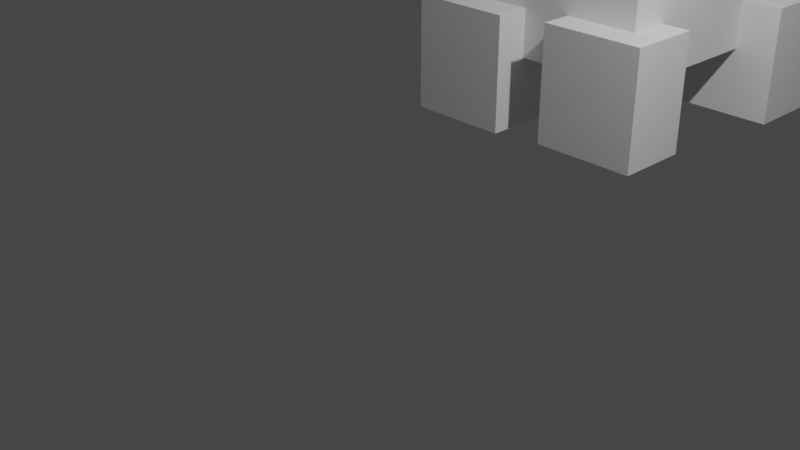 # Source: CreeperandEnderman.blend  (saved by Blender 2.93.21; exported with 4.5.12 LTS)
import bpy
from mathutils import Matrix  # noqa: F401  (used for matrix-valued properties, if any)

bpy.ops.wm.read_factory_settings(use_empty=True)
scene = bpy.context.scene
scene.name = 'Scene'

# ---- collections
col_collection = bpy.data.collections.new('Collection'); scene.collection.children.link(col_collection)

# ---- world
world_world = bpy.data.worlds.new('World'); scene.world = world_world
world_world.use_nodes = True; world_world.node_tree.nodes.clear()
_N = world_world.node_tree.nodes; _L = world_world.node_tree.links
n0 = _N.new('ShaderNodeOutputWorld'); n0.name = 'World Output'; n0.location = (300, 300)
n1 = _N.new('ShaderNodeBackground'); n1.name = 'Background'; n1.location = (10, 300)
n1.inputs[0].default_value = (0.05088, 0.05088, 0.05088, 1.0)
_L.new(n1.outputs[0], n0.inputs[0])
n0.is_active_output = True
world_world.color = (0.05088, 0.05088, 0.05088)
world_world.use_sun_shadow = False
world_world.sun_shadow_jitter_overblur = 0.0

# ---- cameras
cam_camera = bpy.data.cameras.new('Camera')
cam_camera.clip_end = 100.0
cam_camera.ortho_scale = 7.314

# ---- lights
light_light = bpy.data.lights.new('Light', 'POINT')
light_light.transmission_factor = 0.0
light_light.energy = 1000.0
light_light.shadow_soft_size = 0.1
light_light.shadow_maximum_resolution = 0.006
light_light.use_absolute_resolution = True

# ---- meshes
me_cube_006 = bpy.data.meshes.new('Cube.006')
me_cube_006.from_pydata([(-0.6845, -0.4844, -0.7734), (-0.6845, -0.4844, 0.7734), (-0.6845, 0.4844, -0.7734), (-0.6845, 0.4844, 0.7734), (0.6845, -0.4844, -0.7734), (0.6845, -0.4844, 0.7734), (0.6845, 0.4844, -0.7734), (0.6845, 0.4844, 0.7734)], [], [(0, 1, 3, 2), (2, 3, 7, 6), (6, 7, 5, 4), (4, 5, 1, 0), (2, 6, 4, 0), (7, 3, 1, 5)])
_uv = me_cube_006.uv_layers.new(name='UVMap')
_uv.uv.foreach_set('vector', [0.375, 0.0, 0.625, 0.0, 0.625, 0.25, 0.375, 0.25, 0.375, 0.25, 0.625, 0.25, 0.625, 0.5, 0.375, 0.5, 0.375, 0.5, 0.625, 0.5, 0.625, 0.75, 0.375, 0.75, 0.375, 0.75, 0.625, 0.75, 0.625, 1.0, 0.375, 1.0, 0.125, 0.5, 0.375, 0.5, 0.375, 0.75, 0.125, 0.75, 0.625, 0.5, 0.875, 0.5, 0.875, 0.75, 0.625, 0.75])
me_cube_006.use_remesh_fix_poles = True
me_cube_006.use_remesh_preserve_attributes = False
me_cube_006.update()
me_cube_008 = bpy.data.meshes.new('Cube.008')
me_cube_008.from_pydata([(-2.441, -2.582, -6.749), (-2.441, -2.582, 6.749), (-2.441, 2.582, -6.749), (-2.441, 2.582, 6.749), (2.441, -2.582, -6.749), (2.441, -2.582, 6.749), (2.441, 2.582, -6.749), (2.441, 2.582, 6.749)], [], [(0, 1, 3, 2), (2, 3, 7, 6), (6, 7, 5, 4), (4, 5, 1, 0), (2, 6, 4, 0), (7, 3, 1, 5)])
_uv = me_cube_008.uv_layers.new(name='UVMap')
_uv.uv.foreach_set('vector', [0.375, 0.0, 0.625, 0.0, 0.625, 0.25, 0.375, 0.25, 0.375, 0.25, 0.625, 0.25, 0.625, 0.5, 0.375, 0.5, 0.375, 0.5, 0.625, 0.5, 0.625, 0.75, 0.375, 0.75, 0.375, 0.75, 0.625, 0.75, 0.625, 1.0, 0.375, 1.0, 0.125, 0.5, 0.375, 0.5, 0.375, 0.75, 0.125, 0.75, 0.625, 0.5, 0.875, 0.5, 0.875, 0.75, 0.625, 0.75])
me_cube_008.use_remesh_fix_poles = True
me_cube_008.use_remesh_preserve_attributes = False
me_cube_008.update()
me_cube_009 = bpy.data.meshes.new('Cube.009')
me_cube_009.from_pydata([(-0.6845, -0.4844, -0.7734), (-0.6845, -0.4844, 0.7734), (-0.6845, 0.4844, -0.7734), (-0.6845, 0.4844, 0.7734), (0.6845, -0.4844, -0.7734), (0.6845, -0.4844, 0.7734), (0.6845, 0.4844, -0.7734), (0.6845, 0.4844, 0.7734)], [], [(0, 1, 3, 2), (2, 3, 7, 6), (6, 7, 5, 4), (4, 5, 1, 0), (2, 6, 4, 0), (7, 3, 1, 5)])
_uv = me_cube_009.uv_layers.new(name='UVMap')
_uv.uv.foreach_set('vector', [0.375, 0.0, 0.625, 0.0, 0.625, 0.25, 0.375, 0.25, 0.375, 0.25, 0.625, 0.25, 0.625, 0.5, 0.375, 0.5, 0.375, 0.5, 0.625, 0.5, 0.625, 0.75, 0.375, 0.75, 0.375, 0.75, 0.625, 0.75, 0.625, 1.0, 0.375, 1.0, 0.125, 0.5, 0.375, 0.5, 0.375, 0.75, 0.125, 0.75, 0.625, 0.5, 0.875, 0.5, 0.875, 0.75, 0.625, 0.75])
me_cube_009.use_remesh_fix_poles = True
me_cube_009.use_remesh_preserve_attributes = False
me_cube_009.update()
me_cube_010 = bpy.data.meshes.new('Cube.010')
me_cube_010.from_pydata([(-0.6845, -0.4844, -0.7734), (-0.6845, -0.4844, 0.7734), (-0.6845, 0.4844, -0.7734), (-0.6845, 0.4844, 0.7734), (0.6845, -0.4844, -0.7734), (0.6845, -0.4844, 0.7734), (0.6845, 0.4844, -0.7734), (0.6845, 0.4844, 0.7734)], [], [(0, 1, 3, 2), (2, 3, 7, 6), (6, 7, 5, 4), (4, 5, 1, 0), (2, 6, 4, 0), (7, 3, 1, 5)])
_uv = me_cube_010.uv_layers.new(name='UVMap')
_uv.uv.foreach_set('vector', [0.375, 0.0, 0.625, 0.0, 0.625, 0.25, 0.375, 0.25, 0.375, 0.25, 0.625, 0.25, 0.625, 0.5, 0.375, 0.5, 0.375, 0.5, 0.625, 0.5, 0.625, 0.75, 0.375, 0.75, 0.375, 0.75, 0.625, 0.75, 0.625, 1.0, 0.375, 1.0, 0.125, 0.5, 0.375, 0.5, 0.375, 0.75, 0.125, 0.75, 0.625, 0.5, 0.875, 0.5, 0.875, 0.75, 0.625, 0.75])
me_cube_010.use_remesh_fix_poles = True
me_cube_010.use_remesh_preserve_attributes = False
me_cube_010.update()
me_cube_011 = bpy.data.meshes.new('Cube.011')
me_cube_011.from_pydata([(-0.6845, -0.4844, -0.7734), (-0.6845, -0.4844, 0.7734), (-0.6845, 0.4844, -0.7734), (-0.6845, 0.4844, 0.7734), (0.6845, -0.4844, -0.7734), (0.6845, -0.4844, 0.7734), (0.6845, 0.4844, -0.7734), (0.6845, 0.4844, 0.7734)], [], [(0, 1, 3, 2), (2, 3, 7, 6), (6, 7, 5, 4), (4, 5, 1, 0), (2, 6, 4, 0), (7, 3, 1, 5)])
_uv = me_cube_011.uv_layers.new(name='UVMap')
_uv.uv.foreach_set('vector', [0.375, 0.0, 0.625, 0.0, 0.625, 0.25, 0.375, 0.25, 0.375, 0.25, 0.625, 0.25, 0.625, 0.5, 0.375, 0.5, 0.375, 0.5, 0.625, 0.5, 0.625, 0.75, 0.375, 0.75, 0.375, 0.75, 0.625, 0.75, 0.625, 1.0, 0.375, 1.0, 0.125, 0.5, 0.375, 0.5, 0.375, 0.75, 0.125, 0.75, 0.625, 0.5, 0.875, 0.5, 0.875, 0.75, 0.625, 0.75])
me_cube_011.use_remesh_fix_poles = True
me_cube_011.use_remesh_preserve_attributes = False
me_cube_011.update()
me_cube_012 = bpy.data.meshes.new('Cube.012')
me_cube_012.from_pydata([(-2.21, -1.794, -1.771), (-2.21, -1.794, 1.771), (-2.21, 1.794, -1.771), (-2.21, 1.794, 1.771), (2.21, -1.794, -1.771), (2.21, -1.794, 1.771), (2.21, 1.794, -1.771), (2.21, 1.794, 1.771)], [], [(0, 1, 3, 2), (2, 3, 7, 6), (6, 7, 5, 4), (4, 5, 1, 0), (2, 6, 4, 0), (7, 3, 1, 5)])
_uv = me_cube_012.uv_layers.new(name='UVMap')
_uv.uv.foreach_set('vector', [0.375, 0.0, 0.625, 0.0, 0.625, 0.25, 0.375, 0.25, 0.375, 0.25, 0.625, 0.25, 0.625, 0.5, 0.375, 0.5, 0.375, 0.5, 0.625, 0.5, 0.625, 0.75, 0.375, 0.75, 0.375, 0.75, 0.625, 0.75, 0.625, 1.0, 0.375, 1.0, 0.125, 0.5, 0.375, 0.5, 0.375, 0.75, 0.125, 0.75, 0.625, 0.5, 0.875, 0.5, 0.875, 0.75, 0.625, 0.75])
me_cube_012.use_remesh_fix_poles = True
me_cube_012.use_remesh_preserve_attributes = False
me_cube_012.update()
me_cube_013 = bpy.data.meshes.new('Cube.013')
me_cube_013.from_pydata([(-0.2313, -0.2313, -0.2313), (-0.2313, -0.2313, 0.2313), (-0.2313, 0.2313, -0.2313), (-0.2313, 0.2313, 0.2313), (0.2313, -0.2313, -0.2313), (0.2313, -0.2313, 0.2313), (0.2313, 0.2313, -0.2313), (0.2313, 0.2313, 0.2313)], [], [(0, 1, 3, 2), (2, 3, 7, 6), (6, 7, 5, 4), (4, 5, 1, 0), (2, 6, 4, 0), (7, 3, 1, 5)])
_uv = me_cube_013.uv_layers.new(name='UVMap')
_uv.uv.foreach_set('vector', [0.375, 0.0, 0.625, 0.0, 0.625, 0.25, 0.375, 0.25, 0.375, 0.25, 0.625, 0.25, 0.625, 0.5, 0.375, 0.5, 0.375, 0.5, 0.625, 0.5, 0.625, 0.75, 0.375, 0.75, 0.375, 0.75, 0.625, 0.75, 0.625, 1.0, 0.375, 1.0, 0.125, 0.5, 0.375, 0.5, 0.375, 0.75, 0.125, 0.75, 0.625, 0.5, 0.875, 0.5, 0.875, 0.75, 0.625, 0.75])
me_cube_013.use_remesh_fix_poles = True
me_cube_013.use_remesh_preserve_attributes = False
me_cube_013.update()
me_cube_014 = bpy.data.meshes.new('Cube.014')
me_cube_014.from_pydata([(-0.2313, -0.2313, -0.2313), (-0.2313, -0.2313, 0.2313), (-0.2313, 0.2313, -0.2313), (-0.2313, 0.2313, 0.2313), (0.2313, -0.2313, -0.2313), (0.2313, -0.2313, 0.2313), (0.2313, 0.2313, -0.2313), (0.2313, 0.2313, 0.2313)], [], [(0, 1, 3, 2), (2, 3, 7, 6), (6, 7, 5, 4), (4, 5, 1, 0), (2, 6, 4, 0), (7, 3, 1, 5)])
_uv = me_cube_014.uv_layers.new(name='UVMap')
_uv.uv.foreach_set('vector', [0.375, 0.0, 0.625, 0.0, 0.625, 0.25, 0.375, 0.25, 0.375, 0.25, 0.625, 0.25, 0.625, 0.5, 0.375, 0.5, 0.375, 0.5, 0.625, 0.5, 0.625, 0.75, 0.375, 0.75, 0.375, 0.75, 0.625, 0.75, 0.625, 1.0, 0.375, 1.0, 0.125, 0.5, 0.375, 0.5, 0.375, 0.75, 0.125, 0.75, 0.625, 0.5, 0.875, 0.5, 0.875, 0.75, 0.625, 0.75])
me_cube_014.use_remesh_fix_poles = True
me_cube_014.use_remesh_preserve_attributes = False
me_cube_014.update()
me_cube_015 = bpy.data.meshes.new('Cube.015')
me_cube_015.from_pydata([(-0.2313, -0.2313, -0.2313), (-0.2313, -0.2313, 0.2313), (-0.2313, 0.2313, -0.2313), (-0.2313, 0.2313, 0.2313), (0.2313, -0.2313, -0.2313), (0.2313, -0.2313, 0.2313), (0.2313, 0.2313, -0.2313), (0.2313, 0.2313, 0.2313)], [], [(0, 1, 3, 2), (2, 3, 7, 6), (6, 7, 5, 4), (4, 5, 1, 0), (2, 6, 4, 0), (7, 3, 1, 5)])
_uv = me_cube_015.uv_layers.new(name='UVMap')
_uv.uv.foreach_set('vector', [0.375, 0.0, 0.625, 0.0, 0.625, 0.25, 0.375, 0.25, 0.375, 0.25, 0.625, 0.25, 0.625, 0.5, 0.375, 0.5, 0.375, 0.5, 0.625, 0.5, 0.625, 0.75, 0.375, 0.75, 0.375, 0.75, 0.625, 0.75, 0.625, 1.0, 0.375, 1.0, 0.125, 0.5, 0.375, 0.5, 0.375, 0.75, 0.125, 0.75, 0.625, 0.5, 0.875, 0.5, 0.875, 0.75, 0.625, 0.75])
me_cube_015.use_remesh_fix_poles = True
me_cube_015.use_remesh_preserve_attributes = False
me_cube_015.update()
me_cube_016 = bpy.data.meshes.new('Cube.016')
me_cube_016.from_pydata([(-0.9465, -0.7039, -0.5295), (-0.9465, -0.7039, 0.5295), (-0.9465, 0.7039, -0.5295), (-0.9465, 0.7039, 0.5295), (0.9465, -0.7039, -0.5295), (0.9465, -0.7039, 0.5295), (0.9465, 0.7039, -0.5295), (0.9465, 0.7039, 0.5295)], [], [(0, 1, 3, 2), (2, 3, 7, 6), (6, 7, 5, 4), (4, 5, 1, 0), (2, 6, 4, 0), (7, 3, 1, 5)])
_uv = me_cube_016.uv_layers.new(name='UVMap')
_uv.uv.foreach_set('vector', [0.375, 0.0, 0.625, 0.0, 0.625, 0.25, 0.375, 0.25, 0.375, 0.25, 0.625, 0.25, 0.625, 0.5, 0.375, 0.5, 0.375, 0.5, 0.625, 0.5, 0.625, 0.75, 0.375, 0.75, 0.375, 0.75, 0.625, 0.75, 0.625, 1.0, 0.375, 1.0, 0.125, 0.5, 0.375, 0.5, 0.375, 0.75, 0.125, 0.75, 0.625, 0.5, 0.875, 0.5, 0.875, 0.75, 0.625, 0.75])
me_cube_016.use_remesh_fix_poles = True
me_cube_016.use_remesh_preserve_attributes = False
me_cube_016.update()
me_cube_017 = bpy.data.meshes.new('Cube.017')
me_cube_017.from_pydata([(-0.3734, -0.5801, -0.35), (-0.3734, -0.5801, 0.35), (-0.3734, 0.5801, -0.35), (-0.3734, 0.5801, 0.35), (0.3734, -0.5801, -0.35), (0.3734, -0.5801, 0.35), (0.3734, 0.5801, -0.35), (0.3734, 0.5801, 0.35)], [], [(0, 1, 3, 2), (2, 3, 7, 6), (6, 7, 5, 4), (4, 5, 1, 0), (2, 6, 4, 0), (7, 3, 1, 5)])
_uv = me_cube_017.uv_layers.new(name='UVMap')
_uv.uv.foreach_set('vector', [0.375, 0.0, 0.625, 0.0, 0.625, 0.25, 0.375, 0.25, 0.375, 0.25, 0.625, 0.25, 0.625, 0.5, 0.375, 0.5, 0.375, 0.5, 0.625, 0.5, 0.625, 0.75, 0.375, 0.75, 0.375, 0.75, 0.625, 0.75, 0.625, 1.0, 0.375, 1.0, 0.125, 0.5, 0.375, 0.5, 0.375, 0.75, 0.125, 0.75, 0.625, 0.5, 0.875, 0.5, 0.875, 0.75, 0.625, 0.75])
me_cube_017.use_remesh_fix_poles = True
me_cube_017.use_remesh_preserve_attributes = False
me_cube_017.update()
me_cube_020 = bpy.data.meshes.new('Cube.020')
me_cube_020.from_pydata([(-0.3734, -0.5801, -0.35), (-0.3734, -0.5801, 0.35), (-0.3734, 0.5801, -0.35), (-0.3734, 0.5801, 0.35), (0.3734, -0.5801, -0.35), (0.3734, -0.5801, 0.35), (0.3734, 0.5801, -0.35), (0.3734, 0.5801, 0.35)], [], [(0, 1, 3, 2), (2, 3, 7, 6), (6, 7, 5, 4), (4, 5, 1, 0), (2, 6, 4, 0), (7, 3, 1, 5)])
_uv = me_cube_020.uv_layers.new(name='UVMap')
_uv.uv.foreach_set('vector', [0.375, 0.0, 0.625, 0.0, 0.625, 0.25, 0.375, 0.25, 0.375, 0.25, 0.625, 0.25, 0.625, 0.5, 0.375, 0.5, 0.375, 0.5, 0.625, 0.5, 0.625, 0.75, 0.375, 0.75, 0.375, 0.75, 0.625, 0.75, 0.625, 1.0, 0.375, 1.0, 0.125, 0.5, 0.375, 0.5, 0.375, 0.75, 0.125, 0.75, 0.625, 0.5, 0.875, 0.5, 0.875, 0.75, 0.625, 0.75])
me_cube_020.use_remesh_fix_poles = True
me_cube_020.use_remesh_preserve_attributes = False
me_cube_020.update()
me_cube_023 = bpy.data.meshes.new('Cube.023')
me_cube_023.from_pydata([(-1.196, -0.9428, -2.468), (-1.196, -0.9428, 2.468), (-1.196, 0.9428, -2.468), (-1.196, 0.9428, 2.468), (1.196, -0.9428, -2.468), (1.196, -0.9428, 2.468), (1.196, 0.9428, -2.468), (1.196, 0.9428, 2.468)], [], [(0, 1, 3, 2), (2, 3, 7, 6), (6, 7, 5, 4), (4, 5, 1, 0), (2, 6, 4, 0), (7, 3, 1, 5)])
_uv = me_cube_023.uv_layers.new(name='UVMap')
_uv.uv.foreach_set('vector', [0.375, 0.0, 0.625, 0.0, 0.625, 0.25, 0.375, 0.25, 0.375, 0.25, 0.625, 0.25, 0.625, 0.5, 0.375, 0.5, 0.375, 0.5, 0.625, 0.5, 0.625, 0.75, 0.375, 0.75, 0.375, 0.75, 0.625, 0.75, 0.625, 1.0, 0.375, 1.0, 0.125, 0.5, 0.375, 0.5, 0.375, 0.75, 0.125, 0.75, 0.625, 0.5, 0.875, 0.5, 0.875, 0.75, 0.625, 0.75])
me_cube_023.use_remesh_fix_poles = True
me_cube_023.use_remesh_preserve_attributes = False
me_cube_023.update()
me_cube_024 = bpy.data.meshes.new('Cube.024')
me_cube_024.from_pydata([(-0.1726, -0.2966, -2.984), (-0.1726, -0.2966, 2.984), (-0.1726, 0.2966, -2.984), (-0.1726, 0.2966, 2.984), (0.1726, -0.2966, -2.984), (0.1726, -0.2966, 2.984), (0.1726, 0.2966, -2.984), (0.1726, 0.2966, 2.984)], [], [(0, 1, 3, 2), (2, 3, 7, 6), (6, 7, 5, 4), (4, 5, 1, 0), (2, 6, 4, 0), (7, 3, 1, 5)])
_uv = me_cube_024.uv_layers.new(name='UVMap')
_uv.uv.foreach_set('vector', [0.375, 0.0, 0.625, 0.0, 0.625, 0.25, 0.375, 0.25, 0.375, 0.25, 0.625, 0.25, 0.625, 0.5, 0.375, 0.5, 0.375, 0.5, 0.625, 0.5, 0.625, 0.75, 0.375, 0.75, 0.375, 0.75, 0.625, 0.75, 0.625, 1.0, 0.375, 1.0, 0.125, 0.5, 0.375, 0.5, 0.375, 0.75, 0.125, 0.75, 0.625, 0.5, 0.875, 0.5, 0.875, 0.75, 0.625, 0.75])
me_cube_024.use_remesh_fix_poles = True
me_cube_024.use_remesh_preserve_attributes = False
me_cube_024.update()
me_cube_025 = bpy.data.meshes.new('Cube.025')
me_cube_025.from_pydata([(0.0, 0.0, 0.0), (0.0, 0.0, 0.0), (0.0, 0.0, 0.0), (0.0, 0.0, 0.0), (0.0, 0.0, 0.0), (0.0, 0.0, 0.0), (0.0, 0.0, 0.0), (0.0, 0.0, 0.0)], [], [(0, 1, 3, 2), (2, 3, 7, 6), (6, 7, 5, 4), (4, 5, 1, 0), (2, 6, 4, 0), (7, 3, 1, 5)])
_uv = me_cube_025.uv_layers.new(name='UVMap')
_uv.uv.foreach_set('vector', [0.375, 0.0, 0.625, 0.0, 0.625, 0.25, 0.375, 0.25, 0.375, 0.25, 0.625, 0.25, 0.625, 0.5, 0.375, 0.5, 0.375, 0.5, 0.625, 0.5, 0.625, 0.75, 0.375, 0.75, 0.375, 0.75, 0.625, 0.75, 0.625, 1.0, 0.375, 1.0, 0.125, 0.5, 0.375, 0.5, 0.375, 0.75, 0.125, 0.75, 0.625, 0.5, 0.875, 0.5, 0.875, 0.75, 0.625, 0.75])
me_cube_025.use_remesh_fix_poles = True
me_cube_025.use_remesh_preserve_attributes = False
me_cube_025.update()
me_cube_026 = bpy.data.meshes.new('Cube.026')
me_cube_026.from_pydata([(-0.1726, -0.2966, -2.984), (-0.1726, -0.2966, 2.984), (-0.1726, 0.2966, -2.984), (-0.1726, 0.2966, 2.984), (0.1726, -0.2966, -2.984), (0.1726, -0.2966, 2.984), (0.1726, 0.2966, -2.984), (0.1726, 0.2966, 2.984)], [], [(0, 1, 3, 2), (2, 3, 7, 6), (6, 7, 5, 4), (4, 5, 1, 0), (2, 6, 4, 0), (7, 3, 1, 5)])
_uv = me_cube_026.uv_layers.new(name='UVMap')
_uv.uv.foreach_set('vector', [0.375, 0.0, 0.625, 0.0, 0.625, 0.25, 0.375, 0.25, 0.375, 0.25, 0.625, 0.25, 0.625, 0.5, 0.375, 0.5, 0.375, 0.5, 0.625, 0.5, 0.625, 0.75, 0.375, 0.75, 0.375, 0.75, 0.625, 0.75, 0.625, 1.0, 0.375, 1.0, 0.125, 0.5, 0.375, 0.5, 0.375, 0.75, 0.125, 0.75, 0.625, 0.5, 0.875, 0.5, 0.875, 0.75, 0.625, 0.75])
me_cube_026.use_remesh_fix_poles = True
me_cube_026.use_remesh_preserve_attributes = False
me_cube_026.update()
me_cube_027 = bpy.data.meshes.new('Cube.027')
me_cube_027.from_pydata([(-0.1726, -0.2966, -2.984), (-0.1726, -0.2966, 2.984), (-0.1726, 0.2966, -2.984), (-0.1726, 0.2966, 2.984), (0.1726, -0.2966, -2.984), (0.1726, -0.2966, 2.984), (0.1726, 0.2966, -2.984), (0.1726, 0.2966, 2.984)], [], [(0, 1, 3, 2), (2, 3, 7, 6), (6, 7, 5, 4), (4, 5, 1, 0), (2, 6, 4, 0), (7, 3, 1, 5)])
_uv = me_cube_027.uv_layers.new(name='UVMap')
_uv.uv.foreach_set('vector', [0.375, 0.0, 0.625, 0.0, 0.625, 0.25, 0.375, 0.25, 0.375, 0.25, 0.625, 0.25, 0.625, 0.5, 0.375, 0.5, 0.375, 0.5, 0.625, 0.5, 0.625, 0.75, 0.375, 0.75, 0.375, 0.75, 0.625, 0.75, 0.625, 1.0, 0.375, 1.0, 0.125, 0.5, 0.375, 0.5, 0.375, 0.75, 0.125, 0.75, 0.625, 0.5, 0.875, 0.5, 0.875, 0.75, 0.625, 0.75])
me_cube_027.use_remesh_fix_poles = True
me_cube_027.use_remesh_preserve_attributes = False
me_cube_027.update()
me_cube_028 = bpy.data.meshes.new('Cube.028')
me_cube_028.from_pydata([(-0.1726, -0.2966, -2.984), (-0.1726, -0.2966, 2.984), (-0.1726, 0.2966, -2.984), (-0.1726, 0.2966, 2.984), (0.1726, -0.2966, -2.984), (0.1726, -0.2966, 2.984), (0.1726, 0.2966, -2.984), (0.1726, 0.2966, 2.984)], [], [(0, 1, 3, 2), (2, 3, 7, 6), (6, 7, 5, 4), (4, 5, 1, 0), (2, 6, 4, 0), (7, 3, 1, 5)])
_uv = me_cube_028.uv_layers.new(name='UVMap')
_uv.uv.foreach_set('vector', [0.375, 0.0, 0.625, 0.0, 0.625, 0.25, 0.375, 0.25, 0.375, 0.25, 0.625, 0.25, 0.625, 0.5, 0.375, 0.5, 0.375, 0.5, 0.625, 0.5, 0.625, 0.75, 0.375, 0.75, 0.375, 0.75, 0.625, 0.75, 0.625, 1.0, 0.375, 1.0, 0.125, 0.5, 0.375, 0.5, 0.375, 0.75, 0.125, 0.75, 0.625, 0.5, 0.875, 0.5, 0.875, 0.75, 0.625, 0.75])
me_cube_028.use_remesh_fix_poles = True
me_cube_028.use_remesh_preserve_attributes = False
me_cube_028.update()
me_cube_029 = bpy.data.meshes.new('Cube.029')
me_cube_029.from_pydata([(-1.169, -1.169, -1.169), (-1.169, -1.169, 1.169), (-1.169, 1.169, -1.169), (-1.169, 1.169, 1.169), (1.169, -1.169, -1.169), (1.169, -1.169, 1.169), (1.169, 1.169, -1.169), (1.169, 1.169, 1.169)], [], [(0, 1, 3, 2), (2, 3, 7, 6), (6, 7, 5, 4), (4, 5, 1, 0), (2, 6, 4, 0), (7, 3, 1, 5)])
_uv = me_cube_029.uv_layers.new(name='UVMap')
_uv.uv.foreach_set('vector', [0.375, 0.0, 0.625, 0.0, 0.625, 0.25, 0.375, 0.25, 0.375, 0.25, 0.625, 0.25, 0.625, 0.5, 0.375, 0.5, 0.375, 0.5, 0.625, 0.5, 0.625, 0.75, 0.375, 0.75, 0.375, 0.75, 0.625, 0.75, 0.625, 1.0, 0.375, 1.0, 0.125, 0.5, 0.375, 0.5, 0.375, 0.75, 0.125, 0.75, 0.625, 0.5, 0.875, 0.5, 0.875, 0.75, 0.625, 0.75])
me_cube_029.use_remesh_fix_poles = True
me_cube_029.use_remesh_preserve_attributes = False
me_cube_029.update()
me_cube_030 = bpy.data.meshes.new('Cube.030')
me_cube_030.from_pydata([(-1.548, -0.8688, -0.747), (-1.548, -0.8688, 0.747), (-1.548, 0.8688, -0.747), (-1.548, 0.8688, 0.747), (1.548, -0.8688, -0.747), (1.548, -0.8688, 0.747), (1.548, 0.8688, -0.747), (1.548, 0.8688, 0.747)], [], [(0, 1, 3, 2), (2, 3, 7, 6), (6, 7, 5, 4), (4, 5, 1, 0), (2, 6, 4, 0), (7, 3, 1, 5)])
_uv = me_cube_030.uv_layers.new(name='UVMap')
_uv.uv.foreach_set('vector', [0.375, 0.0, 0.625, 0.0, 0.625, 0.25, 0.375, 0.25, 0.375, 0.25, 0.625, 0.25, 0.625, 0.5, 0.375, 0.5, 0.375, 0.5, 0.625, 0.5, 0.625, 0.75, 0.375, 0.75, 0.375, 0.75, 0.625, 0.75, 0.625, 1.0, 0.375, 1.0, 0.125, 0.5, 0.375, 0.5, 0.375, 0.75, 0.125, 0.75, 0.625, 0.5, 0.875, 0.5, 0.875, 0.75, 0.625, 0.75])
me_cube_030.use_remesh_fix_poles = True
me_cube_030.use_remesh_preserve_attributes = False
me_cube_030.update()
me_cube_031 = bpy.data.meshes.new('Cube.031')
me_cube_031.from_pydata([(-0.9512, -0.5112, -0.3593), (-0.9512, -0.5112, 0.3593), (-0.9512, 0.5112, -0.3593), (-0.9512, 0.5112, 0.3593), (0.9512, -0.5112, -0.3593), (0.9512, -0.5112, 0.3593), (0.9512, 0.5112, -0.3593), (0.9512, 0.5112, 0.3593)], [], [(0, 1, 3, 2), (2, 3, 7, 6), (6, 7, 5, 4), (4, 5, 1, 0), (2, 6, 4, 0), (7, 3, 1, 5)])
_uv = me_cube_031.uv_layers.new(name='UVMap')
_uv.uv.foreach_set('vector', [0.375, 0.0, 0.625, 0.0, 0.625, 0.25, 0.375, 0.25, 0.375, 0.25, 0.625, 0.25, 0.625, 0.5, 0.375, 0.5, 0.375, 0.5, 0.625, 0.5, 0.625, 0.75, 0.375, 0.75, 0.375, 0.75, 0.625, 0.75, 0.625, 1.0, 0.375, 1.0, 0.125, 0.5, 0.375, 0.5, 0.375, 0.75, 0.125, 0.75, 0.625, 0.5, 0.875, 0.5, 0.875, 0.75, 0.625, 0.75])
me_cube_031.use_remesh_fix_poles = True
me_cube_031.use_remesh_preserve_attributes = False
me_cube_031.update()
me_cube_033 = bpy.data.meshes.new('Cube.033')
me_cube_033.from_pydata([(-1.548, -0.8688, -0.747), (-1.548, -0.8688, 0.747), (-1.548, 0.8688, -0.747), (-1.548, 0.8688, 0.747), (1.548, -0.8688, -0.747), (1.548, -0.8688, 0.747), (1.548, 0.8688, -0.747), (1.548, 0.8688, 0.747)], [], [(0, 1, 3, 2), (2, 3, 7, 6), (6, 7, 5, 4), (4, 5, 1, 0), (2, 6, 4, 0), (7, 3, 1, 5)])
_uv = me_cube_033.uv_layers.new(name='UVMap')
_uv.uv.foreach_set('vector', [0.375, 0.0, 0.625, 0.0, 0.625, 0.25, 0.375, 0.25, 0.375, 0.25, 0.625, 0.25, 0.625, 0.5, 0.375, 0.5, 0.375, 0.5, 0.625, 0.5, 0.625, 0.75, 0.375, 0.75, 0.375, 0.75, 0.625, 0.75, 0.625, 1.0, 0.375, 1.0, 0.125, 0.5, 0.375, 0.5, 0.375, 0.75, 0.125, 0.75, 0.625, 0.5, 0.875, 0.5, 0.875, 0.75, 0.625, 0.75])
me_cube_033.use_remesh_fix_poles = True
me_cube_033.use_remesh_preserve_attributes = False
me_cube_033.update()
me_cube_032 = bpy.data.meshes.new('Cube.032')
me_cube_032.from_pydata([(-0.9512, -0.5112, -0.3593), (-0.9512, -0.5112, 0.3593), (-0.9512, 0.5112, -0.3593), (-0.9512, 0.5112, 0.3593), (0.9512, -0.5112, -0.3593), (0.9512, -0.5112, 0.3593), (0.9512, 0.5112, -0.3593), (0.9512, 0.5112, 0.3593)], [], [(0, 1, 3, 2), (2, 3, 7, 6), (6, 7, 5, 4), (4, 5, 1, 0), (2, 6, 4, 0), (7, 3, 1, 5)])
_uv = me_cube_032.uv_layers.new(name='UVMap')
_uv.uv.foreach_set('vector', [0.375, 0.0, 0.625, 0.0, 0.625, 0.25, 0.375, 0.25, 0.375, 0.25, 0.625, 0.25, 0.625, 0.5, 0.375, 0.5, 0.375, 0.5, 0.625, 0.5, 0.625, 0.75, 0.375, 0.75, 0.375, 0.75, 0.625, 0.75, 0.625, 1.0, 0.375, 1.0, 0.125, 0.5, 0.375, 0.5, 0.375, 0.75, 0.125, 0.75, 0.625, 0.5, 0.875, 0.5, 0.875, 0.75, 0.625, 0.75])
me_cube_032.use_remesh_fix_poles = True
me_cube_032.use_remesh_preserve_attributes = False
me_cube_032.update()

# ---- objects
ob_light = bpy.data.objects.new('Light', light_light)
ob_camera = bpy.data.objects.new('Camera', cam_camera)
ob_cube_004 = bpy.data.objects.new('Cube.004', me_cube_006)
ob_cube = bpy.data.objects.new('Cube', me_cube_008)
ob_cube_005 = bpy.data.objects.new('Cube.005', me_cube_009)
ob_cube_001 = bpy.data.objects.new('Cube.001', me_cube_010)
ob_cube_002 = bpy.data.objects.new('Cube.002', me_cube_011)
ob_cube_003 = bpy.data.objects.new('Cube.003', me_cube_012)
ob_cube_006 = bpy.data.objects.new('Cube.006', me_cube_013)
ob_cube_007 = bpy.data.objects.new('Cube.007', me_cube_014)
ob_cube_008 = bpy.data.objects.new('Cube.008', me_cube_015)
ob_cube_009 = bpy.data.objects.new('Cube.009', me_cube_016)
ob_cube_010 = bpy.data.objects.new('Cube.010', me_cube_017)
ob_cube_011 = bpy.data.objects.new('Cube.011', me_cube_020)
ob_cube_012 = bpy.data.objects.new('Cube.012', me_cube_023)
ob_cube_013 = bpy.data.objects.new('Cube.013', me_cube_024)
ob_cube_014 = bpy.data.objects.new('Cube.014', me_cube_025)
ob_cube_015 = bpy.data.objects.new('Cube.015', me_cube_026)
ob_cube_016 = bpy.data.objects.new('Cube.016', me_cube_027)
ob_cube_017 = bpy.data.objects.new('Cube.017', me_cube_028)
ob_cube_018 = bpy.data.objects.new('Cube.018', me_cube_029)
ob_cube_019 = bpy.data.objects.new('Cube.019', me_cube_030)
ob_cube_020 = bpy.data.objects.new('Cube.020', me_cube_031)
ob_cube_022 = bpy.data.objects.new('Cube.022', me_cube_033)
ob_cube_021 = bpy.data.objects.new('Cube.021', me_cube_032)

# ---- transforms, parenting, visibility, modifiers, constraints
ob_light.location = (4.076, 1.005, 5.904)
ob_light.rotation_euler = (0.6503, 0.05522, 1.866)
ob_light.lock_rotations_4d = False
ob_light.empty_display_type = 'ARROWS'
ob_light.color = (0.0, 0.0, 0.0, 0.0)
ob_light.lineart.crease_threshold = 0.0
ob_camera.location = (7.359, -6.926, 4.958)
ob_camera.rotation_euler = (1.109, 0.0, 0.8149)
ob_camera.lock_rotations_4d = False
ob_camera.empty_display_type = 'ARROWS'
ob_camera.color = (0.0, 0.0, 0.0, 0.0)
ob_camera.display_type = 'WIRE'
ob_camera.lineart.crease_threshold = 0.0
ob_cube_004.location = (-1.276, 2.592, 0.8488)
ob_cube_004.scale = (0.9083, 0.9083, 0.9083)
ob_cube.location = (-0.3777, 3.871, 4.347)
ob_cube.scale = (0.5004, 0.5004, 0.5004)
ob_cube_005.location = (0.5669, 2.638, 0.886)
ob_cube_005.scale = (0.9083, 0.9083, 0.9083)
ob_cube_001.location = (-1.423, 5.127, 0.848)
ob_cube_001.scale = (0.9083, 0.9083, 0.9083)
ob_cube_002.location = (0.7181, 5.127, 0.848)
ob_cube_002.scale = (0.9083, 0.9083, 0.9083)
ob_cube_003.location = (-0.3941, 3.89, 8.961)
ob_cube_003.scale = (0.8244, 0.8244, 0.8244)
ob_cube_006.location = (0.4155, 2.69, 9.543)
ob_cube_006.scale = (-2.056, -2.056, -2.056)
ob_cube_007.location = (-1.198, 2.67, 9.543)
ob_cube_007.scale = (-2.056, -2.056, -2.056)
ob_cube_008.location = (-0.3835, 2.382, 8.624)
ob_cube_008.scale = (0.9622, 0.9622, 0.9622)
ob_cube_009.location = (-0.3713, 2.535, 8.32)
ob_cube_009.scale = (0.5295, 0.5295, 0.5295)
ob_cube_010.location = (-0.7355, 2.398, 7.943)
ob_cube_010.scale = (0.3685, 0.3685, 0.3685)
ob_cube_011.location = (-0.05752, 2.398, 7.943)
ob_cube_011.scale = (0.3685, 0.3685, 0.3685)
ob_cube_012.location = (0.5521, -8.81, 7.841)
ob_cube_012.scale = (1.0, 1.0, 1.209)
ob_cube_013.location = (1.145, -8.737, 2.973)
ob_cube_014.location = (0.0, 0.0, 0.0)
ob_cube_015.location = (-0.02085, -8.737, 2.973)
ob_cube_016.location = (-0.76, -8.737, 6.476)
ob_cube_017.location = (1.833, -8.737, 6.476)
ob_cube_018.location = (0.444, -8.853, 12.38)
ob_cube_018.scale = (1.289, 1.289, 1.289)
ob_cube_019.location = (-0.5193, -10.32, 13.14)
ob_cube_019.scale = (0.3528, 0.3528, 0.3528)
ob_cube_020.location = (-0.5661, -10.55, 13.0)
ob_cube_020.scale = (0.3528, 0.3528, 0.3528)
ob_cube_022.location = (1.329, -10.32, 13.14)
ob_cube_022.scale = (0.3528, 0.3528, 0.3528)
ob_cube_021.location = (1.282, -10.55, 13.0)
ob_cube_021.scale = (0.3528, 0.3528, 0.3528)

# ---- collection membership
col_collection.objects.link(ob_light)
col_collection.objects.link(ob_camera)
col_collection.objects.link(ob_cube_004)
col_collection.objects.link(ob_cube)
col_collection.objects.link(ob_cube_005)
col_collection.objects.link(ob_cube_001)
col_collection.objects.link(ob_cube_002)
col_collection.objects.link(ob_cube_003)
col_collection.objects.link(ob_cube_006)
col_collection.objects.link(ob_cube_007)
col_collection.objects.link(ob_cube_008)
col_collection.objects.link(ob_cube_009)
col_collection.objects.link(ob_cube_010)
col_collection.objects.link(ob_cube_011)
col_collection.objects.link(ob_cube_012)
col_collection.objects.link(ob_cube_013)
col_collection.objects.link(ob_cube_014)
col_collection.objects.link(ob_cube_015)
col_collection.objects.link(ob_cube_016)
col_collection.objects.link(ob_cube_017)
col_collection.objects.link(ob_cube_018)
col_collection.objects.link(ob_cube_019)
col_collection.objects.link(ob_cube_020)
col_collection.objects.link(ob_cube_022)
col_collection.objects.link(ob_cube_021)

# ---- scene / render settings (as saved in the file)
scene.camera = ob_camera
scene.frame_start = 1; scene.frame_end = 250; scene.frame_set(1)
scene.render.engine = 'BLENDER_EEVEE_NEXT'
scene.cycles.use_denoising = False
scene.cycles.samples = 128
scene.cycles.sampling_pattern = 'TABULATED_SOBOL'
scene.cycles.use_adaptive_sampling = False
scene.cycles.use_light_tree = False
scene.view_settings.view_transform = 'Filmic'
bpy.context.view_layer.update()
